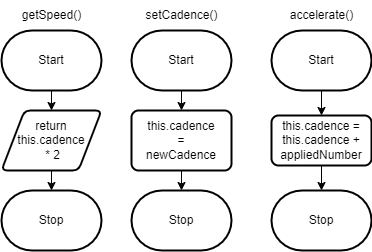

The diagram above was exported from draw.io. Its source (the exported page's mxGraphModel, read from the mxfile embedded in the PNG):
<mxGraphModel dx="355" dy="307" grid="1" gridSize="10" guides="1" tooltips="1" connect="1" arrows="1" fold="1" page="1" pageScale="1" pageWidth="827" pageHeight="1169" math="0" shadow="0">
  <root>
    <mxCell id="0" />
    <mxCell id="1" parent="0" />
    <mxCell id="6" style="edgeStyle=none;html=1;exitX=0.5;exitY=1;exitDx=0;exitDy=0;exitPerimeter=0;" edge="1" parent="1" source="2" target="3">
      <mxGeometry relative="1" as="geometry" />
    </mxCell>
    <mxCell id="2" value="Start" style="strokeWidth=2;html=1;shape=mxgraph.flowchart.terminator;whiteSpace=wrap;" vertex="1" parent="1">
      <mxGeometry x="40" y="40" width="100" height="60" as="geometry" />
    </mxCell>
    <mxCell id="7" style="edgeStyle=none;html=1;exitX=0.5;exitY=1;exitDx=0;exitDy=0;entryX=0.5;entryY=0;entryDx=0;entryDy=0;entryPerimeter=0;" edge="1" parent="1" source="3" target="4">
      <mxGeometry relative="1" as="geometry" />
    </mxCell>
    <mxCell id="3" value="return this.cadence&lt;br&gt;&amp;nbsp;* 2" style="shape=parallelogram;html=1;strokeWidth=2;perimeter=parallelogramPerimeter;whiteSpace=wrap;rounded=1;arcSize=12;size=0.23;" vertex="1" parent="1">
      <mxGeometry x="40" y="120" width="100" height="60" as="geometry" />
    </mxCell>
    <mxCell id="4" value="Stop" style="strokeWidth=2;html=1;shape=mxgraph.flowchart.terminator;whiteSpace=wrap;" vertex="1" parent="1">
      <mxGeometry x="40" y="200" width="100" height="60" as="geometry" />
    </mxCell>
    <mxCell id="5" value="getSpeed()" style="text;html=1;align=center;verticalAlign=middle;resizable=0;points=[];autosize=1;strokeColor=none;fillColor=none;" vertex="1" parent="1">
      <mxGeometry x="50" y="10" width="80" height="30" as="geometry" />
    </mxCell>
    <mxCell id="11" style="edgeStyle=none;html=1;exitX=0.5;exitY=1;exitDx=0;exitDy=0;exitPerimeter=0;entryX=0.5;entryY=0;entryDx=0;entryDy=0;" edge="1" parent="1" source="8" target="10">
      <mxGeometry relative="1" as="geometry" />
    </mxCell>
    <mxCell id="8" value="Start" style="strokeWidth=2;html=1;shape=mxgraph.flowchart.terminator;whiteSpace=wrap;" vertex="1" parent="1">
      <mxGeometry x="170" y="40" width="100" height="60" as="geometry" />
    </mxCell>
    <mxCell id="13" style="edgeStyle=none;html=1;exitX=0.5;exitY=1;exitDx=0;exitDy=0;entryX=0.5;entryY=0;entryDx=0;entryDy=0;entryPerimeter=0;" edge="1" parent="1" source="10" target="12">
      <mxGeometry relative="1" as="geometry" />
    </mxCell>
    <mxCell id="10" value="this.cadence&lt;br&gt;=&lt;br&gt;newCadence" style="rounded=1;whiteSpace=wrap;html=1;absoluteArcSize=1;arcSize=14;strokeWidth=2;" vertex="1" parent="1">
      <mxGeometry x="170" y="120" width="100" height="60" as="geometry" />
    </mxCell>
    <mxCell id="12" value="Stop" style="strokeWidth=2;html=1;shape=mxgraph.flowchart.terminator;whiteSpace=wrap;" vertex="1" parent="1">
      <mxGeometry x="170" y="200" width="100" height="60" as="geometry" />
    </mxCell>
    <mxCell id="14" value="setCadence()" style="text;html=1;align=center;verticalAlign=middle;resizable=0;points=[];autosize=1;strokeColor=none;fillColor=none;" vertex="1" parent="1">
      <mxGeometry x="170" y="10" width="100" height="30" as="geometry" />
    </mxCell>
    <mxCell id="18" style="edgeStyle=none;html=1;exitX=0.5;exitY=1;exitDx=0;exitDy=0;exitPerimeter=0;entryX=0.5;entryY=0;entryDx=0;entryDy=0;" edge="1" parent="1" source="15" target="16">
      <mxGeometry relative="1" as="geometry" />
    </mxCell>
    <mxCell id="15" value="Start" style="strokeWidth=2;html=1;shape=mxgraph.flowchart.terminator;whiteSpace=wrap;" vertex="1" parent="1">
      <mxGeometry x="310" y="40" width="100" height="60" as="geometry" />
    </mxCell>
    <mxCell id="19" style="edgeStyle=none;html=1;exitX=0.5;exitY=1;exitDx=0;exitDy=0;entryX=0.5;entryY=0;entryDx=0;entryDy=0;entryPerimeter=0;" edge="1" parent="1" source="16" target="20">
      <mxGeometry relative="1" as="geometry">
        <mxPoint x="360" y="190" as="targetPoint" />
      </mxGeometry>
    </mxCell>
    <mxCell id="16" value="this.cadence = this.cadence + appliedNumber" style="rounded=1;whiteSpace=wrap;html=1;absoluteArcSize=1;arcSize=14;strokeWidth=2;" vertex="1" parent="1">
      <mxGeometry x="310" y="125" width="100" height="50" as="geometry" />
    </mxCell>
    <mxCell id="20" value="Stop" style="strokeWidth=2;html=1;shape=mxgraph.flowchart.terminator;whiteSpace=wrap;" vertex="1" parent="1">
      <mxGeometry x="310" y="200" width="100" height="60" as="geometry" />
    </mxCell>
    <mxCell id="22" value="accelerate()" style="text;html=1;align=center;verticalAlign=middle;resizable=0;points=[];autosize=1;strokeColor=none;fillColor=none;" vertex="1" parent="1">
      <mxGeometry x="315" y="10" width="90" height="30" as="geometry" />
    </mxCell>
  </root>
</mxGraphModel>